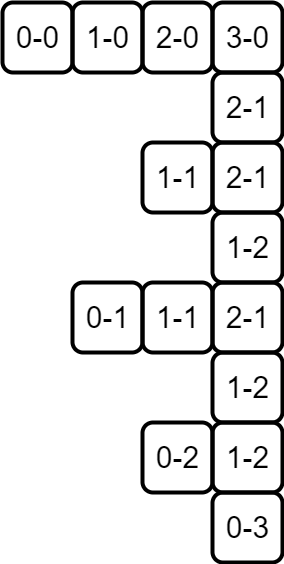

The diagram above was exported from draw.io. Its source (the exported page's mxGraphModel, read from the mxfile embedded in the PNG):
<mxGraphModel dx="1434" dy="816" grid="1" gridSize="10" guides="1" tooltips="1" connect="1" arrows="1" fold="1" page="1" pageScale="1" pageWidth="850" pageHeight="1100" math="0" shadow="0">
  <root>
    <mxCell id="0" />
    <mxCell id="1" parent="0" />
    <mxCell id="N-EjFKVmfLF0iz7wxQVQ-19" value="&lt;div style=&quot;font-size: 30px;&quot;&gt;&lt;span style=&quot;font-size: 30px;&quot;&gt;1-0&lt;/span&gt;&lt;/div&gt;" style="text;html=1;align=center;verticalAlign=middle;resizable=1;points=[];autosize=1;strokeColor=default;fillColor=none;strokeWidth=4;rounded=1;imageWidth=54;imageHeight=54;fontSize=30;" parent="1" vertex="1">
      <mxGeometry x="160" y="170" width="70" height="70" as="geometry" />
    </mxCell>
    <mxCell id="N-EjFKVmfLF0iz7wxQVQ-24" value="&lt;div style=&quot;font-size: 30px;&quot;&gt;&lt;span style=&quot;font-size: 30px;&quot;&gt;2-0&lt;/span&gt;&lt;/div&gt;" style="text;html=1;align=center;verticalAlign=middle;resizable=1;points=[];autosize=1;strokeColor=default;fillColor=none;strokeWidth=4;rounded=1;imageWidth=54;imageHeight=54;fontSize=30;" parent="1" vertex="1">
      <mxGeometry x="230" y="170" width="70" height="70" as="geometry" />
    </mxCell>
    <mxCell id="N-EjFKVmfLF0iz7wxQVQ-31" value="0-0" style="text;html=1;align=center;verticalAlign=middle;resizable=1;points=[];autosize=1;strokeColor=default;fillColor=none;strokeWidth=4;rounded=1;imageWidth=54;imageHeight=54;fontSize=30;" parent="1" vertex="1">
      <mxGeometry x="90" y="170" width="70" height="70" as="geometry" />
    </mxCell>
    <mxCell id="LAQcpx1af8HdffuPp7Ob-1" value="&lt;font style=&quot;font-size: 30px;&quot;&gt;3-0&lt;/font&gt;" style="text;html=1;align=center;verticalAlign=middle;resizable=1;points=[];autosize=1;strokeColor=default;fillColor=none;strokeWidth=4;rounded=1;imageWidth=54;imageHeight=54;" parent="1" vertex="1">
      <mxGeometry x="300" y="170" width="70" height="70" as="geometry" />
    </mxCell>
    <mxCell id="LAQcpx1af8HdffuPp7Ob-2" value="&lt;font style=&quot;font-size: 30px;&quot;&gt;2-1&lt;/font&gt;" style="text;html=1;align=center;verticalAlign=middle;resizable=1;points=[];autosize=1;strokeColor=default;fillColor=none;strokeWidth=4;rounded=1;imageWidth=54;imageHeight=54;" parent="1" vertex="1">
      <mxGeometry x="300" y="240" width="70" height="70" as="geometry" />
    </mxCell>
    <mxCell id="LAQcpx1af8HdffuPp7Ob-4" value="&lt;span style=&quot;font-size: 30px;&quot;&gt;1-1&lt;/span&gt;" style="text;html=1;align=center;verticalAlign=middle;resizable=1;points=[];autosize=1;strokeColor=default;fillColor=none;strokeWidth=4;rounded=1;imageWidth=54;imageHeight=54;fontSize=30;" parent="1" vertex="1">
      <mxGeometry x="230" y="310" width="70" height="70" as="geometry" />
    </mxCell>
    <mxCell id="LAQcpx1af8HdffuPp7Ob-5" value="&lt;span style=&quot;font-size: 30px;&quot;&gt;0-1&lt;/span&gt;" style="text;html=1;align=center;verticalAlign=middle;resizable=1;points=[];autosize=1;strokeColor=default;fillColor=none;strokeWidth=4;rounded=1;imageWidth=54;imageHeight=54;fontSize=30;" parent="1" vertex="1">
      <mxGeometry x="160" y="450" width="70" height="70" as="geometry" />
    </mxCell>
    <mxCell id="LAQcpx1af8HdffuPp7Ob-6" value="&lt;span style=&quot;font-size: 30px;&quot;&gt;1-1&lt;/span&gt;" style="text;html=1;align=center;verticalAlign=middle;resizable=1;points=[];autosize=1;strokeColor=default;fillColor=none;strokeWidth=4;rounded=1;imageWidth=54;imageHeight=54;fontSize=30;" parent="1" vertex="1">
      <mxGeometry x="230" y="450" width="70" height="70" as="geometry" />
    </mxCell>
    <mxCell id="PHfRV_E5lxLFU5hRePWF-1" value="&lt;font style=&quot;font-size: 30px;&quot;&gt;2-1&lt;/font&gt;" style="text;html=1;align=center;verticalAlign=middle;resizable=1;points=[];autosize=1;strokeColor=default;fillColor=none;strokeWidth=4;rounded=1;imageWidth=54;imageHeight=54;" vertex="1" parent="1">
      <mxGeometry x="300" y="310" width="70" height="70" as="geometry" />
    </mxCell>
    <mxCell id="PHfRV_E5lxLFU5hRePWF-2" value="&lt;font style=&quot;font-size: 30px;&quot;&gt;1-2&lt;/font&gt;" style="text;html=1;align=center;verticalAlign=middle;resizable=1;points=[];autosize=1;strokeColor=default;fillColor=none;strokeWidth=4;rounded=1;imageWidth=54;imageHeight=54;" vertex="1" parent="1">
      <mxGeometry x="300" y="380" width="70" height="70" as="geometry" />
    </mxCell>
    <mxCell id="PHfRV_E5lxLFU5hRePWF-3" value="&lt;span style=&quot;font-size: 30px;&quot;&gt;2-1&lt;/span&gt;" style="text;html=1;align=center;verticalAlign=middle;resizable=1;points=[];autosize=1;strokeColor=default;fillColor=none;strokeWidth=4;rounded=1;imageWidth=54;imageHeight=54;" vertex="1" parent="1">
      <mxGeometry x="300" y="450" width="70" height="70" as="geometry" />
    </mxCell>
    <mxCell id="PHfRV_E5lxLFU5hRePWF-4" value="&lt;font style=&quot;font-size: 30px;&quot;&gt;1-2&lt;/font&gt;" style="text;html=1;align=center;verticalAlign=middle;resizable=1;points=[];autosize=1;strokeColor=default;fillColor=none;strokeWidth=4;rounded=1;imageWidth=54;imageHeight=54;" vertex="1" parent="1">
      <mxGeometry x="300" y="520" width="70" height="70" as="geometry" />
    </mxCell>
    <mxCell id="PHfRV_E5lxLFU5hRePWF-5" value="&lt;font style=&quot;font-size: 30px;&quot;&gt;0-3&lt;/font&gt;" style="text;html=1;align=center;verticalAlign=middle;resizable=1;points=[];autosize=1;strokeColor=default;fillColor=none;strokeWidth=4;rounded=1;imageWidth=54;imageHeight=54;" vertex="1" parent="1">
      <mxGeometry x="300" y="660" width="70" height="70" as="geometry" />
    </mxCell>
    <mxCell id="PHfRV_E5lxLFU5hRePWF-6" value="&lt;font style=&quot;font-size: 30px;&quot;&gt;1-2&lt;/font&gt;" style="text;html=1;align=center;verticalAlign=middle;resizable=1;points=[];autosize=1;strokeColor=default;fillColor=none;strokeWidth=4;rounded=1;imageWidth=54;imageHeight=54;" vertex="1" parent="1">
      <mxGeometry x="300" y="590" width="70" height="70" as="geometry" />
    </mxCell>
    <mxCell id="PHfRV_E5lxLFU5hRePWF-7" value="&lt;font style=&quot;font-size: 30px;&quot;&gt;0-2&lt;/font&gt;" style="text;html=1;align=center;verticalAlign=middle;resizable=1;points=[];autosize=1;strokeColor=default;fillColor=none;strokeWidth=4;rounded=1;imageWidth=54;imageHeight=54;" vertex="1" parent="1">
      <mxGeometry x="230" y="590" width="70" height="70" as="geometry" />
    </mxCell>
  </root>
</mxGraphModel>